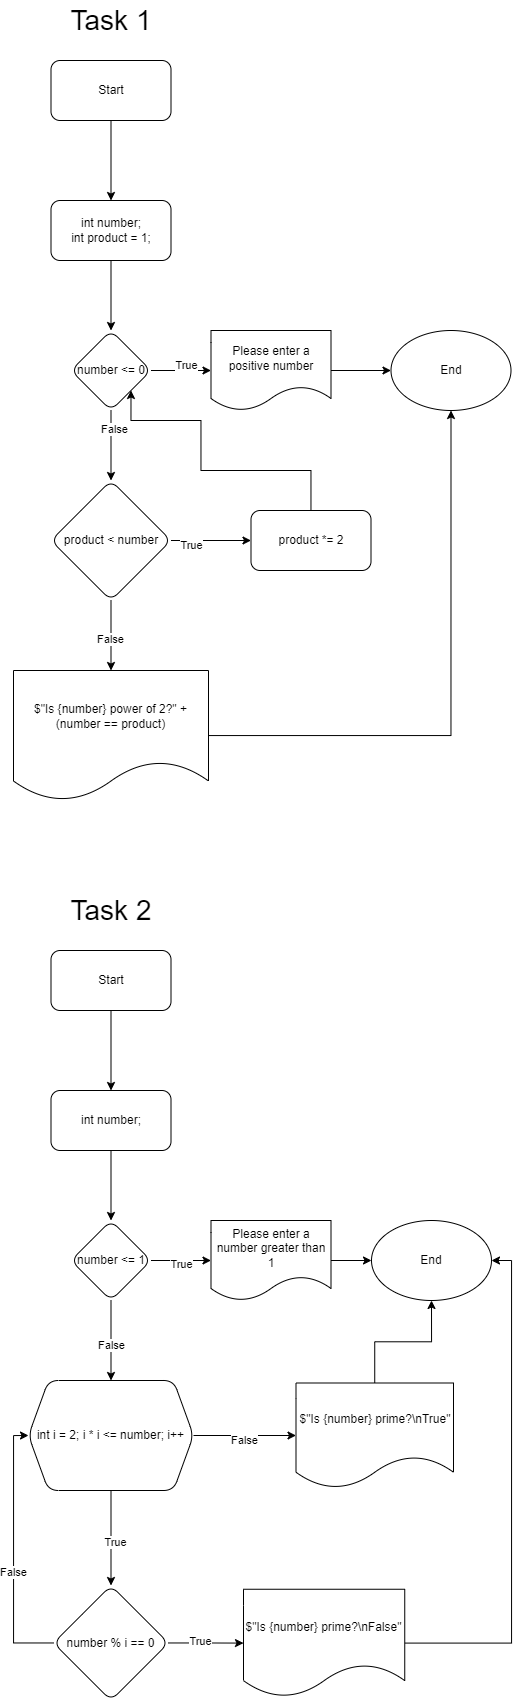

The diagram above was exported from draw.io. Its source (the exported page's mxGraphModel, read from the mxfile embedded in the PNG):
<mxGraphModel dx="1687" dy="882" grid="1" gridSize="10" guides="1" tooltips="1" connect="1" arrows="1" fold="1" page="1" pageScale="1" pageWidth="850" pageHeight="1100" math="0" shadow="0">
  <root>
    <mxCell id="0" />
    <mxCell id="1" parent="0" />
    <mxCell id="WnFqpqB8OFLicmt6QoG0-3" value="" style="edgeStyle=orthogonalEdgeStyle;rounded=0;orthogonalLoop=1;jettySize=auto;html=1;" edge="1" parent="1" source="WnFqpqB8OFLicmt6QoG0-1" target="WnFqpqB8OFLicmt6QoG0-2">
      <mxGeometry relative="1" as="geometry" />
    </mxCell>
    <mxCell id="WnFqpqB8OFLicmt6QoG0-1" value="Start" style="rounded=1;whiteSpace=wrap;html=1;" vertex="1" parent="1">
      <mxGeometry x="127.5" y="60" width="120" height="60" as="geometry" />
    </mxCell>
    <mxCell id="WnFqpqB8OFLicmt6QoG0-5" value="" style="edgeStyle=orthogonalEdgeStyle;rounded=0;orthogonalLoop=1;jettySize=auto;html=1;" edge="1" parent="1" source="WnFqpqB8OFLicmt6QoG0-2" target="WnFqpqB8OFLicmt6QoG0-4">
      <mxGeometry relative="1" as="geometry" />
    </mxCell>
    <mxCell id="WnFqpqB8OFLicmt6QoG0-2" value="int number;&lt;br&gt;int product = 1;" style="rounded=1;whiteSpace=wrap;html=1;" vertex="1" parent="1">
      <mxGeometry x="127.5" y="200" width="120" height="60" as="geometry" />
    </mxCell>
    <mxCell id="WnFqpqB8OFLicmt6QoG0-10" value="" style="edgeStyle=orthogonalEdgeStyle;rounded=0;orthogonalLoop=1;jettySize=auto;html=1;" edge="1" parent="1" source="WnFqpqB8OFLicmt6QoG0-4" target="WnFqpqB8OFLicmt6QoG0-9">
      <mxGeometry relative="1" as="geometry" />
    </mxCell>
    <mxCell id="WnFqpqB8OFLicmt6QoG0-13" value="True" style="edgeLabel;html=1;align=center;verticalAlign=middle;resizable=0;points=[];" vertex="1" connectable="0" parent="WnFqpqB8OFLicmt6QoG0-10">
      <mxGeometry x="0.1667" y="6" relative="1" as="geometry">
        <mxPoint as="offset" />
      </mxGeometry>
    </mxCell>
    <mxCell id="WnFqpqB8OFLicmt6QoG0-15" value="" style="edgeStyle=orthogonalEdgeStyle;rounded=0;orthogonalLoop=1;jettySize=auto;html=1;" edge="1" parent="1" source="WnFqpqB8OFLicmt6QoG0-4" target="WnFqpqB8OFLicmt6QoG0-14">
      <mxGeometry relative="1" as="geometry" />
    </mxCell>
    <mxCell id="WnFqpqB8OFLicmt6QoG0-16" value="False" style="edgeLabel;html=1;align=center;verticalAlign=middle;resizable=0;points=[];" vertex="1" connectable="0" parent="WnFqpqB8OFLicmt6QoG0-15">
      <mxGeometry x="-0.4571" y="3" relative="1" as="geometry">
        <mxPoint as="offset" />
      </mxGeometry>
    </mxCell>
    <mxCell id="WnFqpqB8OFLicmt6QoG0-4" value="number &amp;lt;= 0" style="rhombus;whiteSpace=wrap;html=1;rounded=1;" vertex="1" parent="1">
      <mxGeometry x="147.5" y="330" width="80" height="80" as="geometry" />
    </mxCell>
    <mxCell id="WnFqpqB8OFLicmt6QoG0-12" style="edgeStyle=orthogonalEdgeStyle;rounded=0;orthogonalLoop=1;jettySize=auto;html=1;" edge="1" parent="1" source="WnFqpqB8OFLicmt6QoG0-9" target="WnFqpqB8OFLicmt6QoG0-11">
      <mxGeometry relative="1" as="geometry" />
    </mxCell>
    <mxCell id="WnFqpqB8OFLicmt6QoG0-9" value="Please enter a positive number" style="shape=document;whiteSpace=wrap;html=1;boundedLbl=1;rounded=1;" vertex="1" parent="1">
      <mxGeometry x="287.5" y="330" width="120" height="80" as="geometry" />
    </mxCell>
    <mxCell id="WnFqpqB8OFLicmt6QoG0-11" value="End" style="ellipse;whiteSpace=wrap;html=1;" vertex="1" parent="1">
      <mxGeometry x="467.5" y="330" width="120" height="80" as="geometry" />
    </mxCell>
    <mxCell id="WnFqpqB8OFLicmt6QoG0-18" value="" style="edgeStyle=orthogonalEdgeStyle;rounded=0;orthogonalLoop=1;jettySize=auto;html=1;" edge="1" parent="1" source="WnFqpqB8OFLicmt6QoG0-14" target="WnFqpqB8OFLicmt6QoG0-17">
      <mxGeometry relative="1" as="geometry" />
    </mxCell>
    <mxCell id="WnFqpqB8OFLicmt6QoG0-19" value="True" style="edgeLabel;html=1;align=center;verticalAlign=middle;resizable=0;points=[];" vertex="1" connectable="0" parent="WnFqpqB8OFLicmt6QoG0-18">
      <mxGeometry x="-0.5" y="-4" relative="1" as="geometry">
        <mxPoint as="offset" />
      </mxGeometry>
    </mxCell>
    <mxCell id="WnFqpqB8OFLicmt6QoG0-21" value="" style="edgeStyle=orthogonalEdgeStyle;rounded=0;orthogonalLoop=1;jettySize=auto;html=1;" edge="1" parent="1" source="WnFqpqB8OFLicmt6QoG0-14" target="WnFqpqB8OFLicmt6QoG0-20">
      <mxGeometry relative="1" as="geometry" />
    </mxCell>
    <mxCell id="WnFqpqB8OFLicmt6QoG0-22" value="False" style="edgeLabel;html=1;align=center;verticalAlign=middle;resizable=0;points=[];" vertex="1" connectable="0" parent="WnFqpqB8OFLicmt6QoG0-21">
      <mxGeometry x="0.1143" y="-1" relative="1" as="geometry">
        <mxPoint as="offset" />
      </mxGeometry>
    </mxCell>
    <mxCell id="WnFqpqB8OFLicmt6QoG0-14" value="product &amp;lt;&amp;nbsp;number" style="rhombus;whiteSpace=wrap;html=1;rounded=1;" vertex="1" parent="1">
      <mxGeometry x="127.5" y="480" width="120" height="120" as="geometry" />
    </mxCell>
    <mxCell id="WnFqpqB8OFLicmt6QoG0-24" style="edgeStyle=orthogonalEdgeStyle;rounded=0;orthogonalLoop=1;jettySize=auto;html=1;entryX=1;entryY=1;entryDx=0;entryDy=0;" edge="1" parent="1" source="WnFqpqB8OFLicmt6QoG0-17" target="WnFqpqB8OFLicmt6QoG0-4">
      <mxGeometry relative="1" as="geometry">
        <Array as="points">
          <mxPoint x="387.5" y="470" />
          <mxPoint x="277.5" y="470" />
          <mxPoint x="277.5" y="420" />
          <mxPoint x="207.5" y="420" />
        </Array>
      </mxGeometry>
    </mxCell>
    <mxCell id="WnFqpqB8OFLicmt6QoG0-17" value="product *= 2" style="whiteSpace=wrap;html=1;rounded=1;" vertex="1" parent="1">
      <mxGeometry x="327.5" y="510" width="120" height="60" as="geometry" />
    </mxCell>
    <mxCell id="WnFqpqB8OFLicmt6QoG0-23" style="edgeStyle=orthogonalEdgeStyle;rounded=0;orthogonalLoop=1;jettySize=auto;html=1;entryX=0.5;entryY=1;entryDx=0;entryDy=0;" edge="1" parent="1" source="WnFqpqB8OFLicmt6QoG0-20" target="WnFqpqB8OFLicmt6QoG0-11">
      <mxGeometry relative="1" as="geometry" />
    </mxCell>
    <mxCell id="WnFqpqB8OFLicmt6QoG0-20" value="$&quot;Is {number} power of 2?&quot; + (number == product)" style="shape=document;whiteSpace=wrap;html=1;boundedLbl=1;rounded=1;" vertex="1" parent="1">
      <mxGeometry x="90" y="670" width="195" height="130" as="geometry" />
    </mxCell>
    <mxCell id="WnFqpqB8OFLicmt6QoG0-25" value="Task 1" style="text;html=1;strokeColor=none;fillColor=none;align=center;verticalAlign=middle;whiteSpace=wrap;rounded=0;fontSize=28;" vertex="1" parent="1">
      <mxGeometry x="142.5" width="90" height="40" as="geometry" />
    </mxCell>
    <mxCell id="WnFqpqB8OFLicmt6QoG0-33" value="" style="edgeStyle=orthogonalEdgeStyle;rounded=0;orthogonalLoop=1;jettySize=auto;html=1;" edge="1" parent="1" source="WnFqpqB8OFLicmt6QoG0-28" target="WnFqpqB8OFLicmt6QoG0-32">
      <mxGeometry relative="1" as="geometry" />
    </mxCell>
    <mxCell id="WnFqpqB8OFLicmt6QoG0-28" value="Start" style="rounded=1;whiteSpace=wrap;html=1;" vertex="1" parent="1">
      <mxGeometry x="127.5" y="950" width="120" height="60" as="geometry" />
    </mxCell>
    <mxCell id="WnFqpqB8OFLicmt6QoG0-29" value="Task 2" style="text;html=1;strokeColor=none;fillColor=none;align=center;verticalAlign=middle;whiteSpace=wrap;rounded=0;fontSize=28;" vertex="1" parent="1">
      <mxGeometry x="142.5" y="890" width="90" height="40" as="geometry" />
    </mxCell>
    <mxCell id="WnFqpqB8OFLicmt6QoG0-35" value="" style="edgeStyle=orthogonalEdgeStyle;rounded=0;orthogonalLoop=1;jettySize=auto;html=1;" edge="1" parent="1" source="WnFqpqB8OFLicmt6QoG0-32" target="WnFqpqB8OFLicmt6QoG0-34">
      <mxGeometry relative="1" as="geometry" />
    </mxCell>
    <mxCell id="WnFqpqB8OFLicmt6QoG0-32" value="int number;" style="whiteSpace=wrap;html=1;rounded=1;" vertex="1" parent="1">
      <mxGeometry x="127.5" y="1090" width="120" height="60" as="geometry" />
    </mxCell>
    <mxCell id="WnFqpqB8OFLicmt6QoG0-37" value="" style="edgeStyle=orthogonalEdgeStyle;rounded=0;orthogonalLoop=1;jettySize=auto;html=1;" edge="1" parent="1" source="WnFqpqB8OFLicmt6QoG0-34" target="WnFqpqB8OFLicmt6QoG0-36">
      <mxGeometry relative="1" as="geometry" />
    </mxCell>
    <mxCell id="WnFqpqB8OFLicmt6QoG0-40" value="True" style="edgeLabel;html=1;align=center;verticalAlign=middle;resizable=0;points=[];" vertex="1" connectable="0" parent="WnFqpqB8OFLicmt6QoG0-37">
      <mxGeometry x="-0.0008" y="-3" relative="1" as="geometry">
        <mxPoint as="offset" />
      </mxGeometry>
    </mxCell>
    <mxCell id="WnFqpqB8OFLicmt6QoG0-46" value="" style="edgeStyle=orthogonalEdgeStyle;rounded=0;orthogonalLoop=1;jettySize=auto;html=1;" edge="1" parent="1" source="WnFqpqB8OFLicmt6QoG0-34" target="WnFqpqB8OFLicmt6QoG0-45">
      <mxGeometry relative="1" as="geometry" />
    </mxCell>
    <mxCell id="WnFqpqB8OFLicmt6QoG0-47" value="False" style="edgeLabel;html=1;align=center;verticalAlign=middle;resizable=0;points=[];" vertex="1" connectable="0" parent="WnFqpqB8OFLicmt6QoG0-46">
      <mxGeometry x="0.1226" relative="1" as="geometry">
        <mxPoint as="offset" />
      </mxGeometry>
    </mxCell>
    <mxCell id="WnFqpqB8OFLicmt6QoG0-34" value="number &amp;lt;= 1" style="rhombus;whiteSpace=wrap;html=1;rounded=1;" vertex="1" parent="1">
      <mxGeometry x="147.5" y="1220" width="80" height="80" as="geometry" />
    </mxCell>
    <mxCell id="WnFqpqB8OFLicmt6QoG0-39" style="edgeStyle=orthogonalEdgeStyle;rounded=0;orthogonalLoop=1;jettySize=auto;html=1;entryX=0;entryY=0.5;entryDx=0;entryDy=0;" edge="1" parent="1" source="WnFqpqB8OFLicmt6QoG0-36" target="WnFqpqB8OFLicmt6QoG0-38">
      <mxGeometry relative="1" as="geometry" />
    </mxCell>
    <mxCell id="WnFqpqB8OFLicmt6QoG0-36" value="Please enter a number greater than 1" style="shape=document;whiteSpace=wrap;html=1;boundedLbl=1;rounded=1;" vertex="1" parent="1">
      <mxGeometry x="287.5" y="1220" width="120" height="80" as="geometry" />
    </mxCell>
    <mxCell id="WnFqpqB8OFLicmt6QoG0-38" value="End" style="ellipse;whiteSpace=wrap;html=1;" vertex="1" parent="1">
      <mxGeometry x="448" y="1220" width="120" height="80" as="geometry" />
    </mxCell>
    <mxCell id="WnFqpqB8OFLicmt6QoG0-49" value="" style="edgeStyle=orthogonalEdgeStyle;rounded=0;orthogonalLoop=1;jettySize=auto;html=1;" edge="1" parent="1" source="WnFqpqB8OFLicmt6QoG0-45" target="WnFqpqB8OFLicmt6QoG0-48">
      <mxGeometry relative="1" as="geometry" />
    </mxCell>
    <mxCell id="WnFqpqB8OFLicmt6QoG0-50" value="False" style="edgeLabel;html=1;align=center;verticalAlign=middle;resizable=0;points=[];" vertex="1" connectable="0" parent="WnFqpqB8OFLicmt6QoG0-49">
      <mxGeometry x="-0.0179" y="-4" relative="1" as="geometry">
        <mxPoint as="offset" />
      </mxGeometry>
    </mxCell>
    <mxCell id="WnFqpqB8OFLicmt6QoG0-55" value="" style="edgeStyle=orthogonalEdgeStyle;rounded=0;orthogonalLoop=1;jettySize=auto;html=1;" edge="1" parent="1" source="WnFqpqB8OFLicmt6QoG0-45" target="WnFqpqB8OFLicmt6QoG0-54">
      <mxGeometry relative="1" as="geometry" />
    </mxCell>
    <mxCell id="WnFqpqB8OFLicmt6QoG0-56" value="True" style="edgeLabel;html=1;align=center;verticalAlign=middle;resizable=0;points=[];" vertex="1" connectable="0" parent="WnFqpqB8OFLicmt6QoG0-55">
      <mxGeometry x="0.0868" y="4" relative="1" as="geometry">
        <mxPoint as="offset" />
      </mxGeometry>
    </mxCell>
    <mxCell id="WnFqpqB8OFLicmt6QoG0-45" value="int i = 2; i * i &amp;lt;= number; i++" style="shape=hexagon;perimeter=hexagonPerimeter2;whiteSpace=wrap;html=1;fixedSize=1;rounded=1;" vertex="1" parent="1">
      <mxGeometry x="105" y="1380" width="165" height="110" as="geometry" />
    </mxCell>
    <mxCell id="WnFqpqB8OFLicmt6QoG0-53" style="edgeStyle=orthogonalEdgeStyle;rounded=0;orthogonalLoop=1;jettySize=auto;html=1;entryX=0.5;entryY=1;entryDx=0;entryDy=0;" edge="1" parent="1" source="WnFqpqB8OFLicmt6QoG0-48" target="WnFqpqB8OFLicmt6QoG0-38">
      <mxGeometry relative="1" as="geometry" />
    </mxCell>
    <mxCell id="WnFqpqB8OFLicmt6QoG0-48" value="$&quot;Is {number} prime?\nTrue&quot;" style="shape=document;whiteSpace=wrap;html=1;boundedLbl=1;rounded=1;" vertex="1" parent="1">
      <mxGeometry x="372.5" y="1382.5" width="157.5" height="105" as="geometry" />
    </mxCell>
    <mxCell id="WnFqpqB8OFLicmt6QoG0-58" value="" style="edgeStyle=orthogonalEdgeStyle;rounded=0;orthogonalLoop=1;jettySize=auto;html=1;" edge="1" parent="1" source="WnFqpqB8OFLicmt6QoG0-54" target="WnFqpqB8OFLicmt6QoG0-57">
      <mxGeometry relative="1" as="geometry" />
    </mxCell>
    <mxCell id="WnFqpqB8OFLicmt6QoG0-59" value="True" style="edgeLabel;html=1;align=center;verticalAlign=middle;resizable=0;points=[];" vertex="1" connectable="0" parent="WnFqpqB8OFLicmt6QoG0-58">
      <mxGeometry x="-0.1422" y="2" relative="1" as="geometry">
        <mxPoint as="offset" />
      </mxGeometry>
    </mxCell>
    <mxCell id="WnFqpqB8OFLicmt6QoG0-61" style="edgeStyle=orthogonalEdgeStyle;rounded=0;orthogonalLoop=1;jettySize=auto;html=1;entryX=0;entryY=0.5;entryDx=0;entryDy=0;" edge="1" parent="1" source="WnFqpqB8OFLicmt6QoG0-54" target="WnFqpqB8OFLicmt6QoG0-45">
      <mxGeometry relative="1" as="geometry">
        <Array as="points">
          <mxPoint x="90" y="1643" />
          <mxPoint x="90" y="1435" />
        </Array>
      </mxGeometry>
    </mxCell>
    <mxCell id="WnFqpqB8OFLicmt6QoG0-62" value="False" style="edgeLabel;html=1;align=center;verticalAlign=middle;resizable=0;points=[];" vertex="1" connectable="0" parent="WnFqpqB8OFLicmt6QoG0-61">
      <mxGeometry x="-0.153" y="1" relative="1" as="geometry">
        <mxPoint as="offset" />
      </mxGeometry>
    </mxCell>
    <mxCell id="WnFqpqB8OFLicmt6QoG0-54" value="number % i == 0" style="rhombus;whiteSpace=wrap;html=1;rounded=1;" vertex="1" parent="1">
      <mxGeometry x="130" y="1585" width="115" height="115" as="geometry" />
    </mxCell>
    <mxCell id="WnFqpqB8OFLicmt6QoG0-60" style="edgeStyle=orthogonalEdgeStyle;rounded=0;orthogonalLoop=1;jettySize=auto;html=1;entryX=1;entryY=0.5;entryDx=0;entryDy=0;" edge="1" parent="1" source="WnFqpqB8OFLicmt6QoG0-57" target="WnFqpqB8OFLicmt6QoG0-38">
      <mxGeometry relative="1" as="geometry">
        <Array as="points">
          <mxPoint x="588" y="1643" />
          <mxPoint x="588" y="1260" />
        </Array>
      </mxGeometry>
    </mxCell>
    <mxCell id="WnFqpqB8OFLicmt6QoG0-57" value="$&quot;Is {number} prime?\nFalse&quot;" style="shape=document;whiteSpace=wrap;html=1;boundedLbl=1;rounded=1;" vertex="1" parent="1">
      <mxGeometry x="320" y="1588.75" width="161.25" height="107.5" as="geometry" />
    </mxCell>
  </root>
</mxGraphModel>